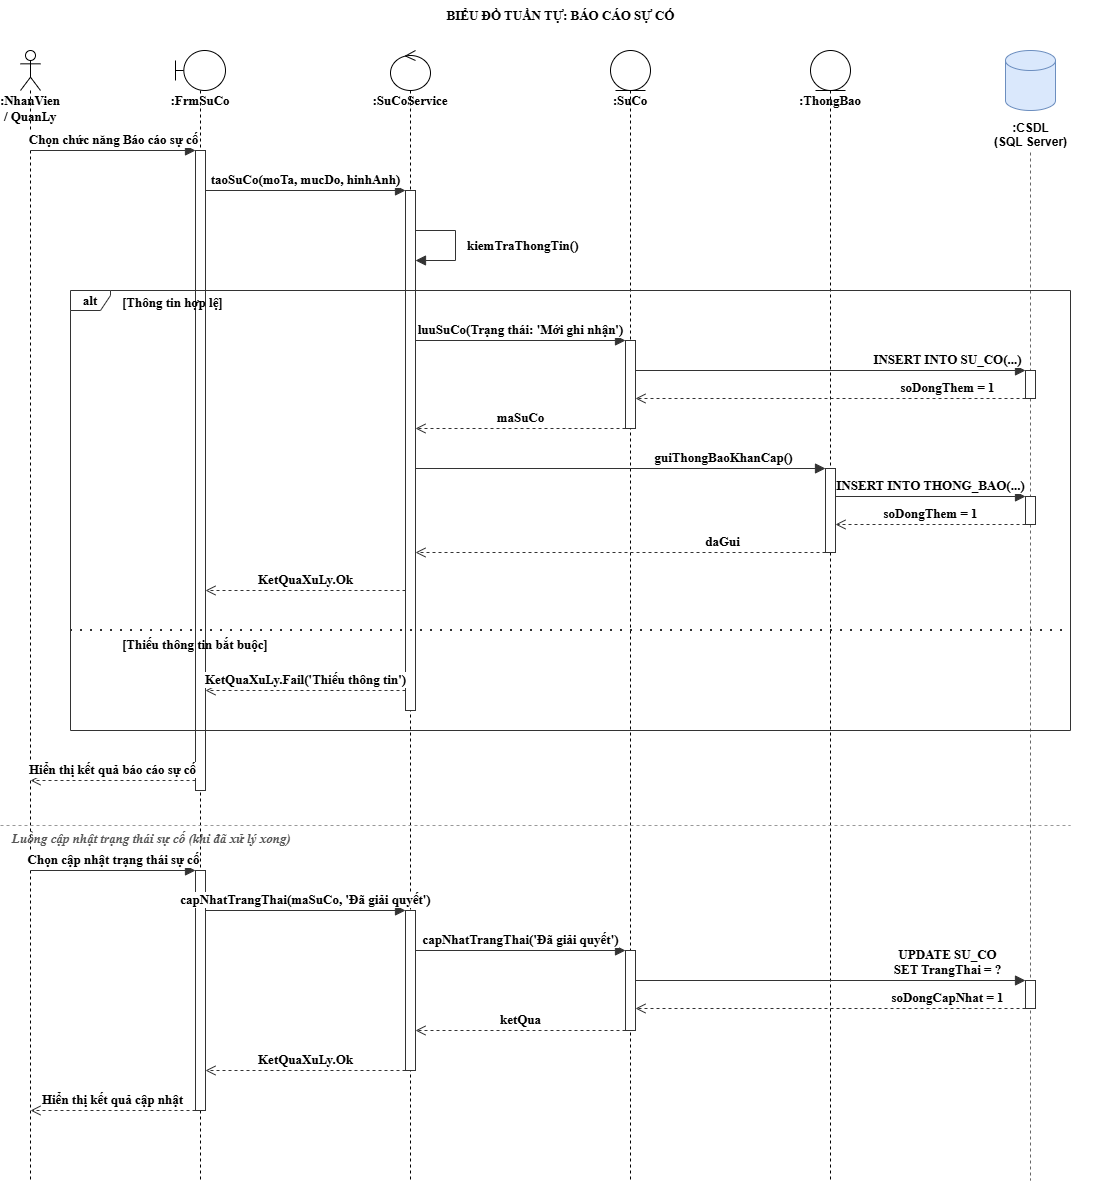

The diagram above was exported from draw.io. Its source (the exported page's mxGraphModel, read from the mxfile embedded in the PNG):
<mxGraphModel dx="1627" dy="808" grid="1" gridSize="10" guides="1" tooltips="1" connect="1" arrows="1" fold="1" page="1" pageScale="1" pageWidth="827" pageHeight="1169" math="0" shadow="0">
  <root>
    <mxCell id="0" />
    <mxCell id="1" parent="0" />
    <mxCell id="title" parent="1" style="text;html=1;align=center;verticalAlign=middle;fontStyle=1;fontSize=13;fontFamily=Times New Roman;" value="BIỂU ĐỒ TUẦN TỰ: BÁO CÁO SỰ CỐ" vertex="1">
      <mxGeometry height="30" width="500" x="350" y="10" as="geometry" />
    </mxCell>
    <mxCell id="ll_nv" parent="1" style="shape=umlLifeline;participant=umlActor;perimeter=lifelinePerimeter;whiteSpace=wrap;html=1;container=0;collapsible=0;recursiveResize=0;verticalAlign=top;spacingTop=36;outlineConnect=0;fontStyle=1;fontSize=13;fontFamily=Times New Roman;" value=":NhanVien / QuanLy" vertex="1">
      <mxGeometry height="1130" width="20" x="60" y="60" as="geometry" />
    </mxCell>
    <mxCell id="ll_frm" parent="1" style="shape=umlLifeline;participant=umlBoundary;perimeter=lifelinePerimeter;whiteSpace=wrap;html=1;container=0;collapsible=0;recursiveResize=0;verticalAlign=top;spacingTop=36;outlineConnect=0;fontStyle=1;fontSize=13;fontFamily=Times New Roman;" value=":FrmSuCo" vertex="1">
      <mxGeometry height="1130" width="50" x="215" y="60" as="geometry" />
    </mxCell>
    <mxCell id="ll_svc" parent="1" style="shape=umlLifeline;participant=umlControl;perimeter=lifelinePerimeter;whiteSpace=wrap;html=1;container=0;collapsible=0;recursiveResize=0;verticalAlign=top;spacingTop=36;outlineConnect=0;fontStyle=1;fontSize=13;fontFamily=Times New Roman;" value=":SuCoService" vertex="1">
      <mxGeometry height="1130" width="40" x="430" y="60" as="geometry" />
    </mxCell>
    <mxCell id="ll_sc" parent="1" style="shape=umlLifeline;participant=umlEntity;perimeter=lifelinePerimeter;whiteSpace=wrap;html=1;container=0;collapsible=0;recursiveResize=0;verticalAlign=top;spacingTop=36;outlineConnect=0;fontStyle=1;fontSize=13;fontFamily=Times New Roman;" value=":SuCo" vertex="1">
      <mxGeometry height="1130" width="40" x="650" y="60" as="geometry" />
    </mxCell>
    <mxCell id="ll_tb" parent="1" style="shape=umlLifeline;participant=umlEntity;perimeter=lifelinePerimeter;whiteSpace=wrap;html=1;container=0;collapsible=0;recursiveResize=0;verticalAlign=top;spacingTop=36;outlineConnect=0;fontStyle=1;fontSize=13;fontFamily=Times New Roman;" value=":ThongBao" vertex="1">
      <mxGeometry height="1130" width="40" x="850" y="60" as="geometry" />
    </mxCell>
    <mxCell id="db_head" parent="1" style="shape=cylinder3;whiteSpace=wrap;html=1;boundedLbl=1;backgroundOutline=1;size=10;fillColor=#dae8fc;strokeColor=#6c8ebf;fontFamily=Times New Roman;fontSize=13;fontStyle=1" value="" vertex="1">
      <mxGeometry height="60" width="50" x="1045" y="60" as="geometry" />
    </mxCell>
    <mxCell id="db_lbl" parent="1" style="text;html=1;align=center;verticalAlign=top;fontStyle=1;fontSize=12;" value=":CSDL&lt;br&gt;(SQL Server)" vertex="1">
      <mxGeometry height="36" width="160" x="990" y="124" as="geometry" />
    </mxCell>
    <mxCell id="db_line" edge="1" parent="1" style="endArrow=none;dashed=1;html=1;strokeColor=#666666;fontFamily=Times New Roman;fontSize=13;fontStyle=1">
      <mxGeometry relative="1" as="geometry">
        <mxPoint x="1070" y="162" as="sourcePoint" />
        <mxPoint x="1070" y="1190" as="targetPoint" />
      </mxGeometry>
    </mxCell>
    <mxCell id="ab_frm1" parent="1" style="html=1;points=[];perimeter=orthogonalPerimeter;fillColor=#ffffff;strokeColor=#333333;fontFamily=Times New Roman;fontSize=13;fontStyle=1" value="" vertex="1">
      <mxGeometry height="640" width="10" x="235" y="160" as="geometry" />
    </mxCell>
    <mxCell id="ab_frm2" parent="1" style="html=1;points=[];perimeter=orthogonalPerimeter;fillColor=#ffffff;strokeColor=#333333;fontFamily=Times New Roman;fontSize=13;fontStyle=1" value="" vertex="1">
      <mxGeometry height="240" width="10" x="235" y="880" as="geometry" />
    </mxCell>
    <mxCell id="ab_svc1" parent="1" style="html=1;points=[];perimeter=orthogonalPerimeter;fillColor=#ffffff;strokeColor=#333333;fontFamily=Times New Roman;fontSize=13;fontStyle=1" value="" vertex="1">
      <mxGeometry height="520" width="10" x="445" y="200" as="geometry" />
    </mxCell>
    <mxCell id="ab_svc2" parent="1" style="html=1;points=[];perimeter=orthogonalPerimeter;fillColor=#ffffff;strokeColor=#333333;fontFamily=Times New Roman;fontSize=13;fontStyle=1" value="" vertex="1">
      <mxGeometry height="160" width="10" x="445" y="920" as="geometry" />
    </mxCell>
    <mxCell id="ab_sc1" parent="1" style="html=1;points=[];perimeter=orthogonalPerimeter;fillColor=#ffffff;strokeColor=#333333;fontFamily=Times New Roman;fontSize=13;fontStyle=1" value="" vertex="1">
      <mxGeometry height="88" width="10" x="665" y="350" as="geometry" />
    </mxCell>
    <mxCell id="ab_sc2" parent="1" style="html=1;points=[];perimeter=orthogonalPerimeter;fillColor=#ffffff;strokeColor=#333333;fontFamily=Times New Roman;fontSize=13;fontStyle=1" value="" vertex="1">
      <mxGeometry height="80" width="10" x="665" y="960" as="geometry" />
    </mxCell>
    <mxCell id="ab_tb" parent="1" style="html=1;points=[];perimeter=orthogonalPerimeter;fillColor=#ffffff;strokeColor=#333333;fontFamily=Times New Roman;fontSize=13;fontStyle=1" value="" vertex="1">
      <mxGeometry height="84" width="10" x="865" y="478" as="geometry" />
    </mxCell>
    <mxCell id="ab_db1" parent="1" style="html=1;points=[];perimeter=orthogonalPerimeter;fillColor=#ffffff;strokeColor=#333333;fontFamily=Times New Roman;fontSize=13;fontStyle=1" value="" vertex="1">
      <mxGeometry height="28" width="10" x="1065" y="380" as="geometry" />
    </mxCell>
    <mxCell id="ab_db2" parent="1" style="html=1;points=[];perimeter=orthogonalPerimeter;fillColor=#ffffff;strokeColor=#333333;fontFamily=Times New Roman;fontSize=13;fontStyle=1" value="" vertex="1">
      <mxGeometry height="28" width="10" x="1065" y="506" as="geometry" />
    </mxCell>
    <mxCell id="ab_db3" parent="1" style="html=1;points=[];perimeter=orthogonalPerimeter;fillColor=#ffffff;strokeColor=#333333;fontFamily=Times New Roman;fontSize=13;fontStyle=1" value="" vertex="1">
      <mxGeometry height="28" width="10" x="1065" y="990" as="geometry" />
    </mxCell>
    <mxCell id="alt" parent="1" style="shape=umlFrame;whiteSpace=wrap;html=1;width=40;height=20;fillColor=none;strokeColor=#333333;fontStyle=1;fontSize=13;fontFamily=Times New Roman;" value="alt" vertex="1">
      <mxGeometry height="440" width="1000" x="110" y="300" as="geometry" />
    </mxCell>
    <mxCell id="alt_g1" parent="1" style="text;html=1;align=left;verticalAlign=middle;fontStyle=1;fontSize=13;fontFamily=Times New Roman;" value="[Thông tin hợp lệ]" vertex="1">
      <mxGeometry height="20" width="300" x="160" y="302" as="geometry" />
    </mxCell>
    <mxCell id="alt_div" edge="1" parent="1" style="endArrow=none;dashed=1;dashPattern=1 4;strokeWidth=2;html=1;strokeColor=#333333;fontFamily=Times New Roman;fontSize=13;fontStyle=1">
      <mxGeometry relative="1" as="geometry">
        <mxPoint x="110" y="640" as="sourcePoint" />
        <mxPoint x="1110" y="640" as="targetPoint" />
      </mxGeometry>
    </mxCell>
    <mxCell id="alt_g2" parent="1" style="text;html=1;align=left;verticalAlign=middle;fontStyle=1;fontSize=13;fontFamily=Times New Roman;" value="[Thiếu thông tin bắt buộc]" vertex="1">
      <mxGeometry height="20" width="300" x="160" y="644" as="geometry" />
    </mxCell>
    <mxCell id="m1" edge="1" parent="1" style="html=1;verticalAlign=bottom;endArrow=block;endFill=1;endSize=8;strokeColor=#333333;fontSize=13;labelBackgroundColor=#ffffff;fontFamily=Times New Roman;fontStyle=1" value="Chọn chức năng Báo cáo sự cố">
      <mxGeometry relative="1" as="geometry">
        <mxPoint x="70" y="160" as="sourcePoint" />
        <mxPoint x="235" y="160" as="targetPoint" />
      </mxGeometry>
    </mxCell>
    <mxCell id="m2" edge="1" parent="1" style="html=1;verticalAlign=bottom;endArrow=block;endFill=1;endSize=8;strokeColor=#333333;fontSize=13;labelBackgroundColor=#ffffff;fontFamily=Times New Roman;fontStyle=1" value="taoSuCo(moTa, mucDo, hinhAnh)">
      <mxGeometry relative="1" as="geometry">
        <mxPoint x="245" y="200" as="sourcePoint" />
        <mxPoint x="445" y="200" as="targetPoint" />
      </mxGeometry>
    </mxCell>
    <mxCell id="m2s" edge="1" parent="1" style="html=1;endArrow=block;endFill=1;endSize=8;strokeColor=#333333;edgeStyle=none;rounded=0;fontFamily=Times New Roman;fontSize=13;fontStyle=1" value="">
      <mxGeometry relative="1" as="geometry">
        <Array as="points">
          <mxPoint x="495" y="240" />
          <mxPoint x="495" y="270" />
        </Array>
        <mxPoint x="455" y="240" as="sourcePoint" />
        <mxPoint x="455" y="270" as="targetPoint" />
      </mxGeometry>
    </mxCell>
    <mxCell id="m2s_lbl" parent="1" style="text;html=1;align=left;verticalAlign=middle;fontSize=13;fontFamily=Times New Roman;fontStyle=1" value="kiemTraThongTin()" vertex="1">
      <mxGeometry height="20" width="180" x="505" y="245" as="geometry" />
    </mxCell>
    <mxCell id="m3" edge="1" parent="1" style="html=1;verticalAlign=bottom;endArrow=block;endFill=1;endSize=8;strokeColor=#333333;fontSize=13;labelBackgroundColor=#ffffff;fontFamily=Times New Roman;fontStyle=1" value="luuSuCo(Trạng thái: 'Mới ghi nhận')">
      <mxGeometry relative="1" as="geometry">
        <mxPoint x="455" y="350" as="sourcePoint" />
        <mxPoint x="665" y="350" as="targetPoint" />
      </mxGeometry>
    </mxCell>
    <mxCell id="m3a" edge="1" parent="1" style="html=1;verticalAlign=bottom;endArrow=block;endFill=1;endSize=8;strokeColor=#333333;fontSize=13;labelBackgroundColor=#ffffff;fontFamily=Times New Roman;fontStyle=1" value="INSERT INTO SU_CO(...)">
      <mxGeometry relative="1" x="0.6" as="geometry">
        <mxPoint x="675" y="380" as="sourcePoint" />
        <mxPoint x="1065" y="380" as="targetPoint" />
      </mxGeometry>
    </mxCell>
    <mxCell id="m3b" edge="1" parent="1" style="html=1;verticalAlign=bottom;endArrow=open;endFill=0;endSize=8;dashed=1;strokeColor=#333333;fontSize=13;labelBackgroundColor=#ffffff;fontFamily=Times New Roman;fontStyle=1" value="soDongThem = 1">
      <mxGeometry relative="1" x="-0.6" as="geometry">
        <mxPoint x="1065" y="408" as="sourcePoint" />
        <mxPoint x="675" y="408" as="targetPoint" />
      </mxGeometry>
    </mxCell>
    <mxCell id="m3c" edge="1" parent="1" style="html=1;verticalAlign=bottom;endArrow=open;endFill=0;endSize=8;dashed=1;strokeColor=#333333;fontSize=13;labelBackgroundColor=#ffffff;fontFamily=Times New Roman;fontStyle=1" value="maSuCo">
      <mxGeometry relative="1" as="geometry">
        <mxPoint x="665" y="438" as="sourcePoint" />
        <mxPoint x="455" y="438" as="targetPoint" />
      </mxGeometry>
    </mxCell>
    <mxCell id="m4" edge="1" parent="1" style="html=1;verticalAlign=bottom;endArrow=block;endFill=1;endSize=8;strokeColor=#333333;fontSize=13;labelBackgroundColor=#ffffff;fontFamily=Times New Roman;fontStyle=1" value="guiThongBaoKhanCap()">
      <mxGeometry relative="1" x="0.5" as="geometry">
        <mxPoint x="455" y="478" as="sourcePoint" />
        <mxPoint x="865" y="478" as="targetPoint" />
      </mxGeometry>
    </mxCell>
    <mxCell id="m4a" edge="1" parent="1" style="html=1;verticalAlign=bottom;endArrow=block;endFill=1;endSize=8;strokeColor=#333333;fontSize=13;labelBackgroundColor=#ffffff;fontFamily=Times New Roman;fontStyle=1" value="INSERT INTO THONG_BAO(...)">
      <mxGeometry relative="1" as="geometry">
        <mxPoint x="875" y="506" as="sourcePoint" />
        <mxPoint x="1065" y="506" as="targetPoint" />
      </mxGeometry>
    </mxCell>
    <mxCell id="m4b" edge="1" parent="1" style="html=1;verticalAlign=bottom;endArrow=open;endFill=0;endSize=8;dashed=1;strokeColor=#333333;fontSize=13;labelBackgroundColor=#ffffff;fontFamily=Times New Roman;fontStyle=1" value="soDongThem = 1">
      <mxGeometry relative="1" as="geometry">
        <mxPoint x="1065" y="534" as="sourcePoint" />
        <mxPoint x="875" y="534" as="targetPoint" />
      </mxGeometry>
    </mxCell>
    <mxCell id="m4c" edge="1" parent="1" style="html=1;verticalAlign=bottom;endArrow=open;endFill=0;endSize=8;dashed=1;strokeColor=#333333;fontSize=13;labelBackgroundColor=#ffffff;fontFamily=Times New Roman;fontStyle=1" value="daGui">
      <mxGeometry relative="1" x="-0.5" as="geometry">
        <mxPoint x="865" y="562" as="sourcePoint" />
        <mxPoint x="455" y="562" as="targetPoint" />
      </mxGeometry>
    </mxCell>
    <mxCell id="m5" edge="1" parent="1" style="html=1;verticalAlign=bottom;endArrow=open;endFill=0;endSize=8;dashed=1;strokeColor=#333333;fontSize=13;labelBackgroundColor=#ffffff;fontFamily=Times New Roman;fontStyle=1" value="KetQuaXuLy.Ok">
      <mxGeometry relative="1" as="geometry">
        <mxPoint x="445" y="600" as="sourcePoint" />
        <mxPoint x="245" y="600" as="targetPoint" />
      </mxGeometry>
    </mxCell>
    <mxCell id="m6" edge="1" parent="1" style="html=1;verticalAlign=bottom;endArrow=open;endFill=0;endSize=8;dashed=1;strokeColor=#333333;fontSize=13;labelBackgroundColor=#ffffff;fontFamily=Times New Roman;fontStyle=1" value="KetQuaXuLy.Fail('Thiếu thông tin')">
      <mxGeometry relative="1" as="geometry">
        <mxPoint x="445" y="700" as="sourcePoint" />
        <mxPoint x="245" y="700" as="targetPoint" />
      </mxGeometry>
    </mxCell>
    <mxCell id="m7" edge="1" parent="1" style="html=1;verticalAlign=bottom;endArrow=open;endFill=0;endSize=8;dashed=1;strokeColor=#333333;fontSize=13;labelBackgroundColor=#ffffff;fontFamily=Times New Roman;fontStyle=1" value="Hiển thị kết quả báo cáo sự cố">
      <mxGeometry relative="1" as="geometry">
        <mxPoint x="235" y="790" as="sourcePoint" />
        <mxPoint x="70" y="790" as="targetPoint" />
      </mxGeometry>
    </mxCell>
    <mxCell id="sep" edge="1" parent="1" style="endArrow=none;dashed=1;html=1;strokeColor=#999999;strokeWidth=1;fontFamily=Times New Roman;fontSize=13;fontStyle=1">
      <mxGeometry relative="1" as="geometry">
        <mxPoint x="40" y="835" as="sourcePoint" />
        <mxPoint x="1110" y="835" as="targetPoint" />
      </mxGeometry>
    </mxCell>
    <mxCell id="sep_lbl" parent="1" style="text;html=1;align=left;verticalAlign=middle;fontStyle=3;fontSize=13;fontColor=#555555;fontFamily=Times New Roman;" value="Luồng cập nhật trạng thái sự cố (khi đã xử lý xong)" vertex="1">
      <mxGeometry height="20" width="420" x="50" y="838" as="geometry" />
    </mxCell>
    <mxCell id="n1" edge="1" parent="1" style="html=1;verticalAlign=bottom;endArrow=block;endFill=1;endSize=8;strokeColor=#333333;fontSize=13;labelBackgroundColor=#ffffff;fontFamily=Times New Roman;fontStyle=1" value="Chọn cập nhật trạng thái sự cố">
      <mxGeometry relative="1" as="geometry">
        <mxPoint x="70" y="880" as="sourcePoint" />
        <mxPoint x="235" y="880" as="targetPoint" />
      </mxGeometry>
    </mxCell>
    <mxCell id="n2" edge="1" parent="1" style="html=1;verticalAlign=bottom;endArrow=block;endFill=1;endSize=8;strokeColor=#333333;fontSize=13;labelBackgroundColor=#ffffff;fontFamily=Times New Roman;fontStyle=1" value="capNhatTrangThai(maSuCo, 'Đã giải quyết')">
      <mxGeometry relative="1" as="geometry">
        <mxPoint x="245" y="920" as="sourcePoint" />
        <mxPoint x="445" y="920" as="targetPoint" />
      </mxGeometry>
    </mxCell>
    <mxCell id="n3" edge="1" parent="1" style="html=1;verticalAlign=bottom;endArrow=block;endFill=1;endSize=8;strokeColor=#333333;fontSize=13;labelBackgroundColor=#ffffff;fontFamily=Times New Roman;fontStyle=1" value="capNhatTrangThai('Đã giải quyết')">
      <mxGeometry relative="1" as="geometry">
        <mxPoint x="455" y="960" as="sourcePoint" />
        <mxPoint x="665" y="960" as="targetPoint" />
      </mxGeometry>
    </mxCell>
    <mxCell id="n3a" edge="1" parent="1" style="html=1;verticalAlign=bottom;endArrow=block;endFill=1;endSize=8;strokeColor=#333333;fontSize=13;labelBackgroundColor=#ffffff;fontFamily=Times New Roman;fontStyle=1" value="UPDATE SU_CO&lt;br&gt;SET TrangThai = ?">
      <mxGeometry relative="1" x="0.6" as="geometry">
        <mxPoint x="675" y="990" as="sourcePoint" />
        <mxPoint x="1065" y="990" as="targetPoint" />
      </mxGeometry>
    </mxCell>
    <mxCell id="n3b" edge="1" parent="1" style="html=1;verticalAlign=bottom;endArrow=open;endFill=0;endSize=8;dashed=1;strokeColor=#333333;fontSize=13;labelBackgroundColor=#ffffff;fontFamily=Times New Roman;fontStyle=1" value="soDongCapNhat = 1">
      <mxGeometry relative="1" x="-0.6" as="geometry">
        <mxPoint x="1065" y="1018" as="sourcePoint" />
        <mxPoint x="675" y="1018" as="targetPoint" />
      </mxGeometry>
    </mxCell>
    <mxCell id="n3c" edge="1" parent="1" style="html=1;verticalAlign=bottom;endArrow=open;endFill=0;endSize=8;dashed=1;strokeColor=#333333;fontSize=13;labelBackgroundColor=#ffffff;fontFamily=Times New Roman;fontStyle=1" value="ketQua">
      <mxGeometry relative="1" as="geometry">
        <mxPoint x="665" y="1040" as="sourcePoint" />
        <mxPoint x="455" y="1040" as="targetPoint" />
      </mxGeometry>
    </mxCell>
    <mxCell id="n4" edge="1" parent="1" style="html=1;verticalAlign=bottom;endArrow=open;endFill=0;endSize=8;dashed=1;strokeColor=#333333;fontSize=13;labelBackgroundColor=#ffffff;fontFamily=Times New Roman;fontStyle=1" value="KetQuaXuLy.Ok">
      <mxGeometry relative="1" as="geometry">
        <mxPoint x="445" y="1080" as="sourcePoint" />
        <mxPoint x="245" y="1080" as="targetPoint" />
      </mxGeometry>
    </mxCell>
    <mxCell id="n5" edge="1" parent="1" style="html=1;verticalAlign=bottom;endArrow=open;endFill=0;endSize=8;dashed=1;strokeColor=#333333;fontSize=13;labelBackgroundColor=#ffffff;fontFamily=Times New Roman;fontStyle=1" value="Hiển thị kết quả cập nhật">
      <mxGeometry relative="1" as="geometry">
        <mxPoint x="235" y="1120" as="sourcePoint" />
        <mxPoint x="70" y="1120" as="targetPoint" />
      </mxGeometry>
    </mxCell>
  </root>
</mxGraphModel>